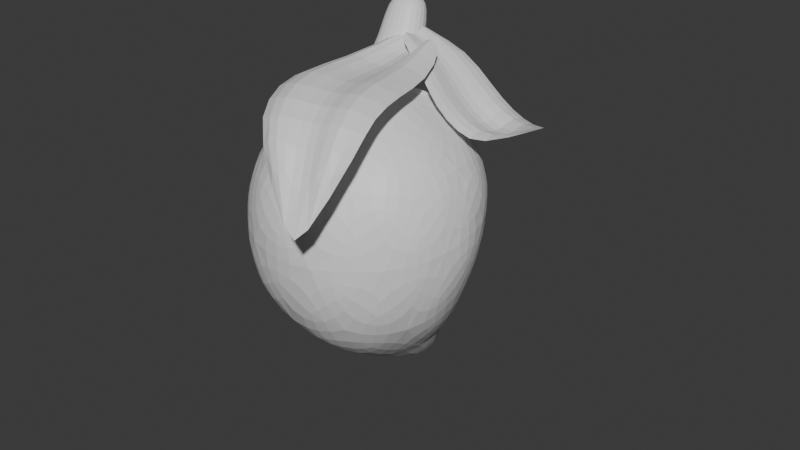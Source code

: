 # Source: seed.blend  (saved by Blender 4.3.34; exported with 4.5.12 LTS)
import bpy
from mathutils import Matrix  # noqa: F401  (used for matrix-valued properties, if any)

bpy.ops.wm.read_factory_settings(use_empty=True)
scene = bpy.context.scene
scene.name = 'Scene'

# ---- collections
col_collection = bpy.data.collections.new('Collection'); scene.collection.children.link(col_collection)

# ---- materials (node trees are filled in below, after node groups)
mat_material_003 = bpy.data.materials.new('Material.003')
mat_material_001 = bpy.data.materials.new('Material.001')
mat_material_002 = bpy.data.materials.new('Material.002')

# ---- material node trees
mat_material_003.use_nodes = True; mat_material_003.node_tree.nodes.clear()
_N = mat_material_003.node_tree.nodes; _L = mat_material_003.node_tree.links
n0 = _N.new('ShaderNodeBsdfPrincipled'); n0.name = 'Principled BSDF'; n0.location = (10, 300)
n1 = _N.new('ShaderNodeOutputMaterial'); n1.name = 'Material Output'; n1.location = (300, 300)
_L.new(n0.outputs[0], n1.inputs[0])
n1.is_active_output = True
mat_material_001.use_nodes = True; mat_material_001.node_tree.nodes.clear()
_N = mat_material_001.node_tree.nodes; _L = mat_material_001.node_tree.links
n0 = _N.new('ShaderNodeBsdfPrincipled'); n0.name = 'Principled BSDF'; n0.location = (10, 300)
n1 = _N.new('ShaderNodeOutputMaterial'); n1.name = 'Material Output'; n1.location = (300, 300)
_L.new(n0.outputs[0], n1.inputs[0])
n1.is_active_output = True
mat_material_002.use_nodes = True; mat_material_002.node_tree.nodes.clear()
_N = mat_material_002.node_tree.nodes; _L = mat_material_002.node_tree.links
n0 = _N.new('ShaderNodeBsdfPrincipled'); n0.name = 'Principled BSDF'; n0.location = (10, 300)
n1 = _N.new('ShaderNodeOutputMaterial'); n1.name = 'Material Output'; n1.location = (300, 300)
_L.new(n0.outputs[0], n1.inputs[0])
n1.is_active_output = True

# ---- world
world_world = bpy.data.worlds.new('World'); scene.world = world_world
world_world.use_nodes = True; world_world.node_tree.nodes.clear()
_N = world_world.node_tree.nodes; _L = world_world.node_tree.links
n0 = _N.new('ShaderNodeOutputWorld'); n0.name = 'World Output'; n0.location = (300, 300)
n1 = _N.new('ShaderNodeBackground'); n1.name = 'Background'; n1.location = (10, 300)
n1.inputs[0].default_value = (0.05088, 0.05088, 0.05088, 1.0)
_L.new(n1.outputs[0], n0.inputs[0])
n0.is_active_output = True
world_world.color = (0.05088, 0.05088, 0.05088)
world_world.sun_shadow_jitter_overblur = 0.0

# ---- meshes
me_plane = bpy.data.meshes.new('Plane')
me_plane.from_pydata([(-0.08464, -1.22, 0.0601), (1.49, -0.8635, -1.437), (-0.593, -0.2263, -1.568), (-1.966, -2.004, -0.8723), (-0.2455, -3.572, -0.2779), (1.562, -2.531, -0.7193), (0.5826, -1.138, -3.228), (-1.56, -1.819, -3.055), (-1.482, -4.07, -2.473), (0.7749, -4.407, -2.467), (1.849, -2.747, -2.86), (0.6457, -2.582, -5.495), (0.8286, -0.8187, -0.5668), (0.5473, -0.2188, -1.407), (1.719, -1.609, -0.8767), (0.8491, -1.826, -0.03584), (-1.2, -1.487, -0.1643), (-1.506, -0.8504, -1.156), (-0.3098, -2.374, 0.2078), (-1.389, -2.957, -0.3123), (0.8041, -3.085, -0.3051), (1.957, -1.666, -2.011), (1.983, -2.677, -1.713), (-0.0001746, -0.383, -2.419), (1.235, -0.7571, -2.297), (-2.072, -1.819, -1.937), (-1.257, -0.7699, -2.29), (-0.9569, -4.157, -1.152), (-2.017, -3.178, -1.471), (1.458, -3.563, -1.439), (0.4417, -4.203, -1.189), (1.438, -1.897, -3.271), (-0.5599, -1.286, -3.406), (-1.843, -3.002, -2.996), (-0.4076, -4.603, -2.642), (1.477, -3.759, -2.889), (0.3442, -1.924, -4.385), (1.109, -2.961, -4.225), (-0.9012, -2.324, -4.322), (-0.9158, -3.62, -4.117), (0.3371, -3.985, -4.071), (-1.49, -0.7912, -1.08), (-1.622, -0.716, -1.07), (0.563, -0.1597, -1.331), (-0.5773, -0.1671, -1.492), (-1.184, -1.428, -0.08823), (-0.06898, -1.161, 0.1361), (-1.282, -1.428, 0.03267), (0.8442, -0.7596, -0.4908), (-0.05082, -1.184, 0.1774), (0.883, -0.7724, -0.5783), (0.6473, -0.02391, -1.345), (-0.619, -0.02803, -1.526)], [], [(1, 12, 14), (0, 16, 18), (0, 18, 15), (1, 14, 21), (2, 13, 23), (3, 17, 25), (4, 19, 27), (5, 20, 29), (1, 21, 24), (2, 23, 26), (3, 25, 28), (4, 27, 30), (5, 29, 22), (6, 31, 36), (7, 32, 38), (8, 33, 39), (9, 34, 40), (10, 35, 37), (37, 40, 11), (37, 35, 40), (35, 9, 40), (40, 39, 11), (40, 34, 39), (34, 8, 39), (39, 38, 11), (39, 33, 38), (33, 7, 38), (38, 36, 11), (38, 32, 36), (32, 6, 36), (36, 37, 11), (36, 31, 37), (31, 10, 37), (22, 35, 10), (22, 29, 35), (29, 9, 35), (30, 34, 9), (30, 27, 34), (27, 8, 34), (28, 33, 8), (28, 25, 33), (25, 7, 33), (26, 32, 7), (26, 23, 32), (23, 6, 32), (24, 31, 6), (24, 21, 31), (21, 10, 31), (29, 30, 9), (29, 20, 30), (20, 4, 30), (27, 28, 8), (27, 19, 28), (19, 3, 28), (25, 26, 7), (25, 17, 26), (17, 2, 26), (23, 24, 6), (23, 13, 24), (13, 1, 24), (21, 22, 10), (21, 14, 22), (14, 5, 22), (15, 20, 5), (15, 18, 20), (18, 4, 20), (18, 19, 4), (18, 16, 19), (16, 3, 19), (16, 17, 3), (16, 0, 46, 45), (0, 12, 48, 46), (14, 15, 5), (14, 12, 15), (12, 0, 15), (12, 13, 43, 48), (12, 1, 13), (41, 45, 47, 42), (44, 41, 42, 52), (45, 46, 49, 47), (46, 48, 50, 49), (48, 43, 51, 50), (43, 44, 52, 51), (13, 2, 44, 43), (2, 17, 41, 44), (17, 16, 45, 41)])
_uv = me_plane.uv_layers.new(name='UVMap')
_uv.uv.foreach_set('vector', [0.2727, 0.1575, 0.3182, 0.07873, 0.3636, 0.1575, 0.7273, 0.0, 0.7727, 0.07873, 0.6818, 0.07873, 0.5455, 0.0, 0.5909, 0.07873, 0.5, 0.07873, 0.2727, 0.1575, 0.3636, 0.1575, 0.3182, 0.2362, 0.09091, 0.1575, 0.1818, 0.1575, 0.1364, 0.2362, 0.8182, 0.1575, 0.9091, 0.1575, 0.8636, 0.2362, 0.6364, 0.1575, 0.7273, 0.1575, 0.6818, 0.2362, 0.4545, 0.1575, 0.5455, 0.1575, 0.5, 0.2362, 0.2727, 0.1575, 0.3182, 0.2362, 0.2273, 0.2362, 0.09091, 0.1575, 0.1364, 0.2362, 0.04546, 0.2362, 0.8182, 0.1575, 0.8636, 0.2362, 0.7727, 0.2362, 0.6364, 0.1575, 0.6818, 0.2362, 0.5909, 0.2362, 0.4545, 0.1575, 0.5, 0.2362, 0.4091, 0.2362, 0.1818, 0.3149, 0.2727, 0.3149, 0.2273, 0.3937, 0.0, 0.3149, 0.09091, 0.3149, 0.04546, 0.3937, 0.7273, 0.3149, 0.8182, 0.3149, 0.7727, 0.3937, 0.5455, 0.3149, 0.6364, 0.3149, 0.5909, 0.3937, 0.3636, 0.3149, 0.4545, 0.3149, 0.4091, 0.3937, 0.4091, 0.3937, 0.5, 0.3937, 0.4545, 0.4724, 0.4091, 0.3937, 0.4545, 0.3149, 0.5, 0.3937, 0.4545, 0.3149, 0.5455, 0.3149, 0.5, 0.3937, 0.5909, 0.3937, 0.6818, 0.3937, 0.6364, 0.4724, 0.5909, 0.3937, 0.6364, 0.3149, 0.6818, 0.3937, 0.6364, 0.3149, 0.7273, 0.3149, 0.6818, 0.3937, 0.7727, 0.3937, 0.8636, 0.3937, 0.8182, 0.4724, 0.7727, 0.3937, 0.8182, 0.3149, 0.8636, 0.3937, 0.8182, 0.3149, 0.9091, 0.3149, 0.8636, 0.3937, 0.04546, 0.3937, 0.1364, 0.3937, 0.09091, 0.4724, 0.04546, 0.3937, 0.09091, 0.3149, 0.1364, 0.3937, 0.09091, 0.3149, 0.1818, 0.3149, 0.1364, 0.3937, 0.2273, 0.3937, 0.3182, 0.3937, 0.2727, 0.4724, 0.2273, 0.3937, 0.2727, 0.3149, 0.3182, 0.3937, 0.2727, 0.3149, 0.3636, 0.3149, 0.3182, 0.3937, 0.4091, 0.2362, 0.4545, 0.3149, 0.3636, 0.3149, 0.4091, 0.2362, 0.5, 0.2362, 0.4545, 0.3149, 0.5, 0.2362, 0.5455, 0.3149, 0.4545, 0.3149, 0.5909, 0.2362, 0.6364, 0.3149, 0.5455, 0.3149, 0.5909, 0.2362, 0.6818, 0.2362, 0.6364, 0.3149, 0.6818, 0.2362, 0.7273, 0.3149, 0.6364, 0.3149, 0.7727, 0.2362, 0.8182, 0.3149, 0.7273, 0.3149, 0.7727, 0.2362, 0.8636, 0.2362, 0.8182, 0.3149, 0.8636, 0.2362, 0.9091, 0.3149, 0.8182, 0.3149, 0.04546, 0.2362, 0.09091, 0.3149, 0.0, 0.3149, 0.04546, 0.2362, 0.1364, 0.2362, 0.09091, 0.3149, 0.1364, 0.2362, 0.1818, 0.3149, 0.09091, 0.3149, 0.2273, 0.2362, 0.2727, 0.3149, 0.1818, 0.3149, 0.2273, 0.2362, 0.3182, 0.2362, 0.2727, 0.3149, 0.3182, 0.2362, 0.3636, 0.3149, 0.2727, 0.3149, 0.5, 0.2362, 0.5909, 0.2362, 0.5455, 0.3149, 0.5, 0.2362, 0.5455, 0.1575, 0.5909, 0.2362, 0.5455, 0.1575, 0.6364, 0.1575, 0.5909, 0.2362, 0.6818, 0.2362, 0.7727, 0.2362, 0.7273, 0.3149, 0.6818, 0.2362, 0.7273, 0.1575, 0.7727, 0.2362, 0.7273, 0.1575, 0.8182, 0.1575, 0.7727, 0.2362, 0.8636, 0.2362, 0.9545, 0.2362, 0.9091, 0.3149, 0.8636, 0.2362, 0.9091, 0.1575, 0.9545, 0.2362, 0.9091, 0.1575, 1.0, 0.1575, 0.9545, 0.2362, 0.1364, 0.2362, 0.2273, 0.2362, 0.1818, 0.3149, 0.1364, 0.2362, 0.1818, 0.1575, 0.2273, 0.2362, 0.1818, 0.1575, 0.2727, 0.1575, 0.2273, 0.2362, 0.3182, 0.2362, 0.4091, 0.2362, 0.3636, 0.3149, 0.3182, 0.2362, 0.3636, 0.1575, 0.4091, 0.2362, 0.3636, 0.1575, 0.4545, 0.1575, 0.4091, 0.2362, 0.5, 0.07873, 0.5455, 0.1575, 0.4545, 0.1575, 0.5, 0.07873, 0.5909, 0.07873, 0.5455, 0.1575, 0.5909, 0.07873, 0.6364, 0.1575, 0.5455, 0.1575, 0.6818, 0.07873, 0.7273, 0.1575, 0.6364, 0.1575, 0.6818, 0.07873, 0.7727, 0.07873, 0.7273, 0.1575, 0.7727, 0.07873, 0.8182, 0.1575, 0.7273, 0.1575, 0.8636, 0.07873, 0.9091, 0.1575, 0.8182, 0.1575, 0.7727, 0.07873, 0.7273, 0.0, 0.7273, 0.0, 0.7727, 0.07873, 0.3636, 0.0, 0.3182, 0.07873, 0.3182, 0.07873, 0.3636, 0.0, 0.3636, 0.1575, 0.4091, 0.07873, 0.4545, 0.1575, 0.3636, 0.1575, 0.3182, 0.07873, 0.4091, 0.07873, 0.3182, 0.07873, 0.3636, 0.0, 0.4091, 0.07873, 0.2273, 0.07873, 0.1818, 0.1575, 0.1818, 0.1575, 0.2273, 0.07873, 0.2273, 0.07873, 0.2727, 0.1575, 0.1818, 0.1575, 0.9091, 0.1575, 0.8636, 0.07873, 0.8636, 0.07873, 0.9091, 0.1575, 1.0, 0.1575, 0.9091, 0.1575, 0.9091, 0.1575, 1.0, 0.1575, 0.7727, 0.07873, 0.7273, 0.0, 0.7273, 0.0, 0.7727, 0.07873, 0.3636, 0.0, 0.3182, 0.07873, 0.3182, 0.07873, 0.3636, 0.0, 0.2273, 0.07873, 0.1818, 0.1575, 0.1818, 0.1575, 0.2273, 0.07873, 0.1818, 0.1575, 0.09091, 0.1575, 0.09091, 0.1575, 0.1818, 0.1575, 0.1818, 0.1575, 0.09091, 0.1575, 0.09091, 0.1575, 0.1818, 0.1575, 1.0, 0.1575, 0.9091, 0.1575, 0.9091, 0.1575, 1.0, 0.1575, 0.9091, 0.1575, 0.8636, 0.07873, 0.8636, 0.07873, 0.9091, 0.1575])
me_plane.materials.append(mat_material_003)
me_plane.update()
me_plane_002 = bpy.data.meshes.new('Plane.002')
me_plane_002.from_pydata([(-0.9596, -1.926, 0.4544), (0.948, -1.679, 0.3548), (-0.5399, -0.2684, -0.07734), (0.5002, -0.2446, -0.08644), (0.9428, -4.112, -0.03589), (1.135, -3.086, 0.4224), (0.5798, -4.215, 0.01508), (-0.2479, -3.428, 0.5904), (-0.1595, -1.819, 0.5175), (0.1943, -1.77, 0.496), (0.09068, -0.1087, -0.103), (-0.09246, -0.1104, -0.1022), (0.5792, -1.746, 0.5608), (0.8859, -3.155, 0.6088), (0.3082, -3.28, 0.6068), (0.5878, -3.206, 0.5711), (0.2856, -0.1077, 0.005553), (-0.2954, -0.113, 0.007995), (-0.5427, -1.897, 0.6241), (0.03344, -3.373, 0.7147), (-0.8741, -1.042, 0.06341), (0.7599, -0.9281, 0.02174), (-0.1925, -0.9841, 0.122), (0.1104, -0.9617, 0.1127), (0.4364, -0.9498, 0.2014), (-0.5251, -1.019, 0.2283), (1.068, -2.351, 0.5519), (0.733, -2.463, 0.7553), (-0.7141, -2.696, 0.7101), (0.3623, -2.493, 0.7121), (0.03154, -2.56, 0.7437), (-0.3152, -2.672, 0.852), (0.9441, -1.047, -0.3896), (0.9862, 0.1931, -0.9967), (-0.02608, -0.3782, 0.07302), (-0.0178, 0.2914, -0.2485), (2.686, -0.7367, -0.5716), (2.043, -0.2452, -1.177), (2.617, -0.9752, -0.4583), (1.862, -1.164, -0.7391), (0.9327, -0.5493, -0.662), (0.943, -0.3194, -0.7735), (-0.1209, 0.0443, -0.07926), (-0.1225, -0.07357, -0.02291), (0.9567, -0.03646, -0.825), (1.992, -0.4002, -1.057), (1.903, -0.8104, -0.9285), (1.948, -0.6252, -1.017), (-0.1395, 0.199, -0.08023), (-0.1445, -0.1753, 0.09866), (0.9269, -0.7661, -0.4691), (1.863, -0.9653, -0.7869), (0.461, -0.7197, -0.07657), (0.4745, 0.3329, -0.5884), (0.4441, -0.2868, -0.2923), (0.4473, -0.09174, -0.3865), (0.4403, 0.1518, -0.4241), (0.4312, -0.4676, -0.1236), (1.484, 0.002549, -1.256), (1.46, -0.2176, -1.085), (1.359, -1.173, -0.6873), (1.416, -0.491, -1.043), (1.388, -0.709, -0.9382), (1.374, -0.9092, -0.7507), (-0.9624, -1.494, 0.2508), (0.7662, -1.717, 0.4862), (0.6311, -0.5407, -0.07181), (-0.4046, -0.1339, -0.02945), (1.061, -3.631, 0.1863), (1.125, -2.675, 0.5426), (0.1751, -3.866, 0.3026), (0.8182, -2.794, 0.737), (1.021, -3.1, 0.5524), (-0.5309, -3.045, 0.7201), (-0.3455, -1.86, 0.5876), (0.01631, -1.788, 0.4824), (0.1865, -0.1081, -0.0351), (-0.0003079, -0.1094, -0.13), (0.3872, -0.125, -0.03333), (0.8132, -4.314, -0.1055), (0.167, -3.313, 0.6863), (0.4485, -3.249, 0.5606), (0.4672, -2.828, 0.7015), (0.1573, -2.901, 0.7364), (0.7337, -3.166, 0.6151), (0.7339, -3.661, 0.3071), (-0.152, -0.5493, -0.01015), (0.09605, -0.538, -0.01482), (0.385, -1.76, 0.5447), (0.477, -3.735, 0.3427), (0.3619, -0.5317, 0.08426), (-0.1916, -0.1116, -0.03349), (-0.7488, -1.917, 0.5682), (-0.1254, -3.387, 0.693), (-0.4255, -0.5668, 0.09774), (-0.1599, -3.019, 0.8446), (0.2756, -3.749, 0.442), (0.9169, -3.574, 0.3562), (-0.7142, -0.6003, -0.05024), (0.8662, -1.314, 0.1821), (-0.1973, -1.41, 0.3157), (0.1418, -1.374, 0.3004), (0.5081, -1.356, 0.3773), (-0.5676, -1.467, 0.4216), (-0.6989, -1.032, 0.1745), (0.2712, -0.956, 0.1724), (-0.04089, -0.9706, 0.09132), (-0.3547, -1.002, 0.1909), (0.5992, -0.9401, 0.14), (1.011, -2.025, 0.4844), (0.6529, -2.116, 0.6927), (-0.8647, -2.327, 0.6147), (0.2697, -2.143, 0.6393), (-0.07834, -2.203, 0.6663), (-0.4501, -2.3, 0.7738), (-0.1357, -2.62, 0.813), (0.9052, -2.416, 0.6794), (0.1933, -2.517, 0.7062), (0.547, -2.482, 0.7488), (-0.5102, -2.693, 0.8072), (0.7147, -0.9012, -0.2201), (0.97, 0.08492, -0.8979), (0.201, 0.3279, -0.4012), (-0.1247, -0.2587, 0.1048), (2.4, -0.4927, -0.8805), (1.741, -0.09226, -1.289), (2.26, -1.079, -0.6019), (1.715, -0.2974, -1.122), (2.003, -0.3029, -1.122), (1.572, -1.19, -0.7628), (0.9277, -0.6526, -0.5619), (0.938, -0.4419, -0.7335), (-0.1328, 0.1242, -0.07182), (-0.1165, -0.02153, -0.06604), (-0.118, 0.2513, -0.1392), (2.769, -0.8815, -0.4295), (1.868, -0.8831, -0.862), (1.934, -0.7273, -0.9786), (1.659, -0.5557, -1.087), (1.621, -0.7609, -0.9888), (1.957, -0.5076, -1.041), (2.305, -0.7016, -0.8116), (0.1678, -0.1729, -0.1462), (0.1699, -0.01337, -0.2229), (0.9484, -0.1776, -0.7929), (2.255, -0.8707, -0.731), (0.1564, 0.1895, -0.2439), (-0.1361, -0.1193, 0.04457), (0.9333, -0.9003, -0.4165), (1.842, -1.064, -0.7595), (0.1502, -0.3171, 0.0004998), (1.6, -0.9454, -0.8115), (2.187, -0.9697, -0.6688), (2.3, -0.5458, -0.8707), (0.1911, -0.5377, 0.01706), (0.7368, 0.2813, -0.7979), (0.6966, -0.4214, -0.4737), (0.7022, -0.2023, -0.5799), (0.7043, 0.06822, -0.6279), (0.6886, -0.6273, -0.289), (0.4417, -0.5865, -0.08648), (0.4411, 0.03141, -0.3983), (0.4489, -0.1969, -0.3546), (0.4348, -0.3717, -0.2031), (0.4531, 0.2497, -0.4928), (1.234, 0.09614, -1.152), (1.208, -0.1331, -0.9814), (1.156, -1.132, -0.5538), (1.18, -0.4154, -0.9328), (1.162, -0.6431, -0.8227), (1.154, -0.8557, -0.6301), (1.381, -0.8044, -0.8399), (1.474, -0.1009, -1.156), (1.4, -0.6081, -1.007), (1.439, -0.3542, -1.057), (1.367, -1.035, -0.705), (0.4964, -0.5307, 0.03184), (0.3257, -3.632, 0.4865), (-0.3429, -3.04, 0.8088), (0.6421, -2.814, 0.7348), (0.3081, -2.855, 0.6975), (1.013, -3.456, 0.3709), (0.6227, -3.753, 0.2697), (-0.2855, -0.5579, 0.05849), (-0.02755, -0.5427, -0.03919), (0.9777, -2.741, 0.6655), (0.227, -0.5348, 0.04926), (-0.5681, -0.5776, 0.04927), (0.003777, -2.963, 0.8059), (-0.7636, -1.484, 0.3653), (0.1159, -3.694, 0.4881), (0.8014, -3.5, 0.4225), (0.3228, -1.366, 0.3549), (-0.0281, -1.388, 0.2828), (-0.3775, -1.439, 0.3852), (0.6889, -1.338, 0.3084), (-0.2582, -2.254, 0.7363), (0.8353, -2.077, 0.616), (0.0934, -2.165, 0.6296), (0.4601, -2.133, 0.6819), (-0.654, -2.321, 0.7222), (0.17, 0.266, -0.3073), (2.126, -0.9081, -0.7518), (1.585, -1.062, -0.7737), (1.687, -0.4259, -1.099), (1.638, -0.6666, -1.054), (2.253, -0.4459, -0.9577), (2.326, -0.801, -0.7466), (0.1562, -0.2396, -0.0671), (0.1731, -0.1005, -0.1996), (1.73, -0.1868, -1.193), (0.1604, 0.09007, -0.226), (0.1618, -0.4189, 0.02342), (1.609, -0.8487, -0.896), (0.6982, -0.7576, -0.2414), (2.109, -1.04, -0.675), (2.213, -0.5939, -0.9016), (0.701, -0.06629, -0.5973), (0.7012, -0.3194, -0.5423), (0.6901, -0.519, -0.3773), (0.7175, 0.1817, -0.6998), (1.156, -0.7445, -0.7225), (1.222, -0.01189, -1.054), (1.17, -0.5371, -0.8938), (1.194, -0.2741, -0.9507), (1.154, -0.9875, -0.5787)], [], [(24, 108, 176, 90), (108, 21, 66, 176), (176, 66, 3, 78), (90, 176, 78, 16), (14, 80, 177, 89), (19, 96, 177, 80), (6, 89, 177, 96), (31, 119, 178, 95), (119, 28, 73, 178), (178, 73, 7, 93), (95, 178, 93, 19), (27, 118, 179, 71), (118, 29, 82, 179), (179, 82, 15, 84), (71, 179, 84, 13), (29, 117, 180, 82), (117, 30, 83, 180), (180, 83, 14, 81), (82, 180, 81, 15), (5, 72, 181, 68), (13, 97, 181, 72), (4, 68, 181, 97), (15, 81, 182, 85), (81, 14, 89, 182), (182, 89, 6, 79), (85, 182, 79, 4), (25, 107, 183, 94), (107, 22, 86, 183), (183, 86, 11, 91), (94, 183, 91, 17), (22, 106, 184, 86), (106, 23, 87, 184), (184, 87, 10, 77), (86, 184, 77, 11), (26, 116, 185, 69), (116, 27, 71, 185), (185, 71, 13, 72), (69, 185, 72, 5), (23, 105, 186, 87), (105, 24, 90, 186), (186, 90, 16, 76), (87, 186, 76, 10), (20, 104, 187, 98), (104, 25, 94, 187), (187, 94, 17, 67), (98, 187, 67, 2), (30, 115, 188, 83), (115, 31, 95, 188), (188, 95, 19, 80), (83, 188, 80, 14), (0, 92, 189, 64), (92, 18, 103, 189), (189, 103, 25, 104), (64, 189, 104, 20), (6, 96, 190, 70), (19, 93, 190, 96), (7, 70, 190, 93), (4, 97, 191, 85), (13, 84, 191, 97), (15, 85, 191, 84), (9, 88, 192, 101), (88, 12, 102, 192), (192, 102, 24, 105), (101, 192, 105, 23), (8, 75, 193, 100), (75, 9, 101, 193), (193, 101, 23, 106), (100, 193, 106, 22), (18, 74, 194, 103), (74, 8, 100, 194), (194, 100, 22, 107), (103, 194, 107, 25), (12, 65, 195, 102), (65, 1, 99, 195), (195, 99, 21, 108), (102, 195, 108, 24), (8, 74, 196, 113), (74, 18, 114, 196), (196, 114, 31, 115), (113, 196, 115, 30), (1, 65, 197, 109), (65, 12, 110, 197), (197, 110, 27, 116), (109, 197, 116, 26), (9, 75, 198, 112), (75, 8, 113, 198), (198, 113, 30, 117), (112, 198, 117, 29), (12, 88, 199, 110), (88, 9, 112, 199), (199, 112, 29, 118), (110, 199, 118, 27), (18, 92, 200, 114), (92, 0, 111, 200), (200, 111, 28, 119), (114, 200, 119, 31), (56, 146, 201, 164), (146, 48, 134, 201), (201, 134, 35, 122), (164, 201, 122, 53), (46, 145, 202, 136), (38, 152, 202, 145), (51, 136, 202, 152), (63, 151, 203, 175), (151, 51, 149, 203), (203, 149, 39, 129), (175, 203, 129, 60), (59, 127, 204, 174), (127, 45, 140, 204), (204, 140, 47, 138), (174, 204, 138, 61), (61, 138, 205, 173), (138, 47, 137, 205), (205, 137, 46, 139), (173, 205, 139, 62), (37, 124, 206, 128), (36, 153, 206, 124), (45, 128, 206, 153), (47, 141, 207, 137), (141, 36, 135, 207), (207, 135, 38, 145), (137, 207, 145, 46), (57, 150, 208, 163), (150, 49, 147, 208), (208, 147, 43, 142), (163, 208, 142, 54), (54, 142, 209, 162), (142, 43, 133, 209), (209, 133, 42, 143), (162, 209, 143, 55), (58, 125, 210, 172), (125, 37, 128, 210), (210, 128, 45, 127), (172, 210, 127, 59), (55, 143, 211, 161), (143, 42, 132, 211), (211, 132, 48, 146), (161, 211, 146, 56), (52, 154, 212, 160), (154, 34, 123, 212), (212, 123, 49, 150), (160, 212, 150, 57), (62, 139, 213, 171), (139, 46, 136, 213), (213, 136, 51, 151), (171, 213, 151, 63), (32, 120, 214, 148), (120, 52, 160, 214), (214, 160, 57, 159), (148, 214, 159, 50), (38, 126, 215, 152), (39, 149, 215, 126), (51, 152, 215, 149), (36, 141, 216, 153), (47, 140, 216, 141), (45, 153, 216, 140), (41, 157, 217, 144), (157, 55, 161, 217), (217, 161, 56, 158), (144, 217, 158, 44), (40, 156, 218, 131), (156, 54, 162, 218), (218, 162, 55, 157), (131, 218, 157, 41), (50, 159, 219, 130), (159, 57, 163, 219), (219, 163, 54, 156), (130, 219, 156, 40), (44, 158, 220, 121), (158, 56, 164, 220), (220, 164, 53, 155), (121, 220, 155, 33), (40, 169, 221, 130), (169, 62, 171, 221), (221, 171, 63, 170), (130, 221, 170, 50), (33, 165, 222, 121), (165, 58, 172, 222), (222, 172, 59, 166), (121, 222, 166, 44), (41, 168, 223, 131), (168, 61, 173, 223), (223, 173, 62, 169), (131, 223, 169, 40), (44, 166, 224, 144), (166, 59, 174, 224), (224, 174, 61, 168), (144, 224, 168, 41), (50, 170, 225, 148), (170, 63, 175, 225), (225, 175, 60, 167), (148, 225, 167, 32)])
_uv = me_plane_002.uv_layers.new(name='UVMap')
_uv.uv.foreach_set('vector', [0.8333, 0.5, 0.9167, 0.5, 0.9167, 0.75, 0.8333, 0.75, 0.9167, 0.5, 1.0, 0.5, 1.0, 0.75, 0.9167, 0.75, 0.9167, 0.75, 1.0, 0.75, 1.0, 1.0, 0.9167, 1.0, 0.8333, 0.75, 0.9167, 0.75, 0.9167, 1.0, 0.8333, 1.0, 0.03009, 0.0, 0.02112, 0.0, 0.003961, 0.0, 0.003762, 0.0, 0.01389, 0.0, 0.001736, 0.0, 0.003961, 0.0, 0.02112, 0.0, 0.0, 0.0, 0.003762, 0.0, 0.003961, 0.0, 0.001736, 0.0, 0.08333, 0.0, 0.04167, 0.0, 0.0217, 0.0, 0.0434, 0.0, 0.04167, 0.0, 0.0, 0.0, 0.0, 0.0, 0.0217, 0.0, 0.0217, 0.0, 0.0, 0.0, 0.0, 0.0, 0.006944, 0.0, 0.0434, 0.0, 0.0217, 0.0, 0.006944, 0.0, 0.01389, 0.0, 0.4167, 0.0, 0.3733, 0.0, 0.1944, 0.0, 0.217, 0.0, 0.3733, 0.0, 0.3194, 0.0, 0.1664, 0.0, 0.1944, 0.0, 0.1944, 0.0, 0.1664, 0.0, 0.05324, 0.0, 0.06221, 0.0, 0.217, 0.0, 0.1944, 0.0, 0.06221, 0.0, 0.06944, 0.0, 0.3194, 0.0, 0.25, 0.0, 0.1302, 0.0, 0.1664, 0.0, 0.25, 0.0, 0.1806, 0.0, 0.09404, 0.0, 0.1302, 0.0, 0.1302, 0.0, 0.09404, 0.0, 0.03009, 0.0, 0.04167, 0.0, 0.1664, 0.0, 0.1302, 0.0, 0.04167, 0.0, 0.05324, 0.0, 0.0, 0.0, 0.06944, 0.0, 0.01172, 0.0, 0.0, 0.0, 0.06944, 0.0, 0.008681, 0.0, 0.01172, 0.0, 0.06944, 0.0, 0.0, 0.0, 0.0, 0.0, 0.01172, 0.0, 0.008681, 0.0, 0.05324, 0.0, 0.04167, 0.0, 0.005208, 0.0, 0.006655, 0.0, 0.04167, 0.0, 0.03009, 0.0, 0.003762, 0.0, 0.005208, 0.0, 0.005208, 0.0, 0.003762, 0.0, 0.0, 0.0, 0.0, 0.0, 0.006655, 0.0, 0.005208, 0.0, 0.0, 0.0, 0.0, 0.0, 0.1667, 0.5, 0.2535, 0.5, 0.2529, 0.75, 0.1667, 0.75, 0.2535, 0.5, 0.3611, 0.5, 0.3588, 0.75, 0.2529, 0.75, 0.2529, 0.75, 0.3588, 0.75, 0.3333, 1.0, 0.25, 1.0, 0.1667, 0.75, 0.2529, 0.75, 0.25, 1.0, 0.1667, 1.0, 0.3611, 0.5, 0.5, 0.5, 0.5, 0.75, 0.3588, 0.75, 0.5, 0.5, 0.6389, 0.5, 0.6412, 0.75, 0.5, 0.75, 0.5, 0.75, 0.6412, 0.75, 0.6667, 1.0, 0.5, 1.0, 0.3588, 0.75, 0.5, 0.75, 0.5, 1.0, 0.3333, 1.0, 0.5, 0.0, 0.4583, 0.0, 0.237, 0.0, 0.25, 0.0, 0.4583, 0.0, 0.4167, 0.0, 0.217, 0.0, 0.237, 0.0, 0.237, 0.0, 0.217, 0.0, 0.06944, 0.0, 0.06944, 0.0, 0.25, 0.0, 0.237, 0.0, 0.06944, 0.0, 0.0, 0.0, 0.6389, 0.5, 0.7465, 0.5, 0.7471, 0.75, 0.6412, 0.75, 0.7465, 0.5, 0.8333, 0.5, 0.8333, 0.75, 0.7471, 0.75, 0.7471, 0.75, 0.8333, 0.75, 0.8333, 1.0, 0.75, 1.0, 0.6412, 0.75, 0.7471, 0.75, 0.75, 1.0, 0.6667, 1.0, 0.0, 0.5, 0.08333, 0.5, 0.08333, 0.75, 0.0, 0.75, 0.08333, 0.5, 0.1667, 0.5, 0.1667, 0.75, 0.08333, 0.75, 0.08333, 0.75, 0.1667, 0.75, 0.1667, 1.0, 0.08333, 1.0, 0.0, 0.75, 0.08333, 0.75, 0.08333, 1.0, 0.0, 1.0, 0.1806, 0.0, 0.1267, 0.0, 0.06601, 0.0, 0.09404, 0.0, 0.1267, 0.0, 0.08333, 0.0, 0.0434, 0.0, 0.06601, 0.0, 0.06601, 0.0, 0.0434, 0.0, 0.01389, 0.0, 0.02112, 0.0, 0.09404, 0.0, 0.06601, 0.0, 0.02112, 0.0, 0.03009, 0.0, 0.0, 0.0, 0.07639, 0.07639, 0.08247, 0.2587, 0.0, 0.25, 0.07639, 0.07639, 0.1528, 0.08333, 0.1649, 0.2604, 0.08247, 0.2587, 0.08247, 0.2587, 0.1649, 0.2604, 0.1667, 0.5, 0.08333, 0.5, 0.0, 0.25, 0.08247, 0.2587, 0.08333, 0.5, 0.0, 0.5, 0.0, 0.0, 0.001736, 0.0, 0.001302, 0.0, 0.0, 0.0, 0.01389, 0.0, 0.006944, 0.0, 0.001302, 0.0, 0.001736, 0.0, 0.0, 0.0, 0.0, 0.0, 0.001302, 0.0, 0.006944, 0.0, 0.0, 0.0, 0.008681, 0.0, 0.01166, 0.0, 0.006655, 0.0, 0.06944, 0.0, 0.06221, 0.0, 0.01166, 0.0, 0.008681, 0.0, 0.05324, 0.0, 0.006655, 0.0, 0.01166, 0.0, 0.06221, 0.0, 0.5856, 0.08333, 0.6843, 0.08333, 0.7388, 0.2604, 0.6322, 0.2604, 0.6843, 0.08333, 0.7639, 0.08333, 0.8247, 0.2604, 0.7388, 0.2604, 0.7388, 0.2604, 0.8247, 0.2604, 0.8333, 0.5, 0.7465, 0.5, 0.6322, 0.2604, 0.7388, 0.2604, 0.7465, 0.5, 0.6389, 0.5, 0.331, 0.08333, 0.4583, 0.08333, 0.4948, 0.2604, 0.3573, 0.2604, 0.4583, 0.08333, 0.5856, 0.08333, 0.6322, 0.2604, 0.4948, 0.2604, 0.4948, 0.2604, 0.6322, 0.2604, 0.6389, 0.5, 0.5, 0.5, 0.3573, 0.2604, 0.4948, 0.2604, 0.5, 0.5, 0.3611, 0.5, 0.1528, 0.08333, 0.2323, 0.08333, 0.2508, 0.2604, 0.1649, 0.2604, 0.2323, 0.08333, 0.331, 0.08333, 0.3573, 0.2604, 0.2508, 0.2604, 0.2508, 0.2604, 0.3573, 0.2604, 0.3611, 0.5, 0.2535, 0.5, 0.1649, 0.2604, 0.2508, 0.2604, 0.2535, 0.5, 0.1667, 0.5, 0.7639, 0.08333, 0.8472, 0.07639, 0.9089, 0.2587, 0.8247, 0.2604, 0.8472, 0.07639, 1.0, 0.0, 1.0, 0.25, 0.9089, 0.2587, 0.9089, 0.2587, 1.0, 0.25, 1.0, 0.5, 0.9167, 0.5, 0.8247, 0.2604, 0.9089, 0.2587, 0.9167, 0.5, 0.8333, 0.5, 0.331, 0.08333, 0.2323, 0.08333, 0.1875, 0.01042, 0.2671, 0.01042, 0.2323, 0.08333, 0.1528, 0.08333, 0.1233, 0.01042, 0.1875, 0.01042, 0.1875, 0.01042, 0.1233, 0.01042, 0.08333, 0.0, 0.1267, 0.0, 0.2671, 0.01042, 0.1875, 0.01042, 0.1267, 0.0, 0.1806, 0.0, 1.0, 0.0, 0.8472, 0.07639, 0.6797, 0.008681, 0.75, 0.0, 0.8472, 0.07639, 0.7639, 0.08333, 0.6163, 0.01042, 0.6797, 0.008681, 0.6797, 0.008681, 0.6163, 0.01042, 0.4167, 0.0, 0.4583, 0.0, 0.75, 0.0, 0.6797, 0.008681, 0.4583, 0.0, 0.5, 0.0, 0.5856, 0.08333, 0.4583, 0.08333, 0.3698, 0.01042, 0.4725, 0.01042, 0.4583, 0.08333, 0.331, 0.08333, 0.2671, 0.01042, 0.3698, 0.01042, 0.3698, 0.01042, 0.2671, 0.01042, 0.1806, 0.0, 0.25, 0.0, 0.4725, 0.01042, 0.3698, 0.01042, 0.25, 0.0, 0.3194, 0.0, 0.7639, 0.08333, 0.6843, 0.08333, 0.5521, 0.01042, 0.6163, 0.01042, 0.6843, 0.08333, 0.5856, 0.08333, 0.4725, 0.01042, 0.5521, 0.01042, 0.5521, 0.01042, 0.4725, 0.01042, 0.3194, 0.0, 0.3733, 0.0, 0.6163, 0.01042, 0.5521, 0.01042, 0.3733, 0.0, 0.4167, 0.0, 0.1528, 0.08333, 0.07639, 0.07639, 0.06163, 0.008681, 0.1233, 0.01042, 0.07639, 0.07639, 0.0, 0.0, 0.0, 0.0, 0.06163, 0.008681, 0.06163, 0.008681, 0.0, 0.0, 0.0, 0.0, 0.04167, 0.0, 0.1233, 0.01042, 0.06163, 0.008681, 0.04167, 0.0, 0.08333, 0.0, 0.8333, 0.5, 0.8333, 0.75, 0.9167, 0.75, 0.9167, 0.5, 0.8333, 0.75, 0.8333, 1.0, 0.9167, 1.0, 0.9167, 0.75, 0.9167, 0.75, 0.9167, 1.0, 1.0, 1.0, 1.0, 0.75, 0.9167, 0.5, 0.9167, 0.75, 1.0, 0.75, 1.0, 0.5, 0.03009, 0.0, 0.003762, 0.0, 0.003961, 0.0, 0.02112, 0.0, 0.0, 0.0, 0.001736, 0.0, 0.003961, 0.0, 0.003762, 0.0, 0.01389, 0.0, 0.02112, 0.0, 0.003961, 0.0, 0.001736, 0.0, 0.08333, 0.0, 0.0434, 0.0, 0.0217, 0.0, 0.04167, 0.0, 0.0434, 0.0, 0.01389, 0.0, 0.006944, 0.0, 0.0217, 0.0, 0.0217, 0.0, 0.006944, 0.0, 0.0, 0.0, 0.0, 0.0, 0.04167, 0.0, 0.0217, 0.0, 0.0, 0.0, 0.0, 0.0, 0.4167, 0.0, 0.217, 0.0, 0.1944, 0.0, 0.3733, 0.0, 0.217, 0.0, 0.06944, 0.0, 0.06221, 0.0, 0.1944, 0.0, 0.1944, 0.0, 0.06221, 0.0, 0.05324, 0.0, 0.1664, 0.0, 0.3733, 0.0, 0.1944, 0.0, 0.1664, 0.0, 0.3194, 0.0, 0.3194, 0.0, 0.1664, 0.0, 0.1302, 0.0, 0.25, 0.0, 0.1664, 0.0, 0.05324, 0.0, 0.04167, 0.0, 0.1302, 0.0, 0.1302, 0.0, 0.04167, 0.0, 0.03009, 0.0, 0.09404, 0.0, 0.25, 0.0, 0.1302, 0.0, 0.09404, 0.0, 0.1806, 0.0, 0.0, 0.0, 0.0, 0.0, 0.01172, 0.0, 0.06944, 0.0, 0.0, 0.0, 0.008681, 0.0, 0.01172, 0.0, 0.0, 0.0, 0.06944, 0.0, 0.06944, 0.0, 0.01172, 0.0, 0.008681, 0.0, 0.05324, 0.0, 0.006655, 0.0, 0.005208, 0.0, 0.04167, 0.0, 0.006655, 0.0, 0.0, 0.0, 0.0, 0.0, 0.005208, 0.0, 0.005208, 0.0, 0.0, 0.0, 0.0, 0.0, 0.003762, 0.0, 0.04167, 0.0, 0.005208, 0.0, 0.003762, 0.0, 0.03009, 0.0, 0.1667, 0.5, 0.1667, 0.75, 0.2529, 0.75, 0.2535, 0.5, 0.1667, 0.75, 0.1667, 1.0, 0.25, 1.0, 0.2529, 0.75, 0.2529, 0.75, 0.25, 1.0, 0.3333, 1.0, 0.3588, 0.75, 0.2535, 0.5, 0.2529, 0.75, 0.3588, 0.75, 0.3611, 0.5, 0.3611, 0.5, 0.3588, 0.75, 0.5, 0.75, 0.5, 0.5, 0.3588, 0.75, 0.3333, 1.0, 0.5, 1.0, 0.5, 0.75, 0.5, 0.75, 0.5, 1.0, 0.6667, 1.0, 0.6412, 0.75, 0.5, 0.5, 0.5, 0.75, 0.6412, 0.75, 0.6389, 0.5, 0.5, 0.0, 0.25, 0.0, 0.237, 0.0, 0.4583, 0.0, 0.25, 0.0, 0.0, 0.0, 0.06944, 0.0, 0.237, 0.0, 0.237, 0.0, 0.06944, 0.0, 0.06944, 0.0, 0.217, 0.0, 0.4583, 0.0, 0.237, 0.0, 0.217, 0.0, 0.4167, 0.0, 0.6389, 0.5, 0.6412, 0.75, 0.7471, 0.75, 0.7465, 0.5, 0.6412, 0.75, 0.6667, 1.0, 0.75, 1.0, 0.7471, 0.75, 0.7471, 0.75, 0.75, 1.0, 0.8333, 1.0, 0.8333, 0.75, 0.7465, 0.5, 0.7471, 0.75, 0.8333, 0.75, 0.8333, 0.5, 0.0, 0.5, 0.0, 0.75, 0.08333, 0.75, 0.08333, 0.5, 0.0, 0.75, 0.0, 1.0, 0.08333, 1.0, 0.08333, 0.75, 0.08333, 0.75, 0.08333, 1.0, 0.1667, 1.0, 0.1667, 0.75, 0.08333, 0.5, 0.08333, 0.75, 0.1667, 0.75, 0.1667, 0.5, 0.1806, 0.0, 0.09404, 0.0, 0.06601, 0.0, 0.1267, 0.0, 0.09404, 0.0, 0.03009, 0.0, 0.02112, 0.0, 0.06601, 0.0, 0.06601, 0.0, 0.02112, 0.0, 0.01389, 0.0, 0.0434, 0.0, 0.1267, 0.0, 0.06601, 0.0, 0.0434, 0.0, 0.08333, 0.0, 0.0, 0.0, 0.0, 0.25, 0.08333, 0.25, 0.08333, 0.0, 0.0, 0.25, 0.0, 0.5, 0.08333, 0.5, 0.08333, 0.25, 0.08333, 0.25, 0.08333, 0.5, 0.1667, 0.5, 0.1667, 0.25, 0.08333, 0.0, 0.08333, 0.25, 0.1667, 0.25, 0.1667, 0.0, 0.0, 0.0, 0.0, 0.0, 0.001302, 0.0, 0.001736, 0.0, 0.0, 0.0, 0.006944, 0.0, 0.001302, 0.0, 0.0, 0.0, 0.01389, 0.0, 0.001736, 0.0, 0.001302, 0.0, 0.006944, 0.0, 0.0, 0.0, 0.006655, 0.0, 0.01166, 0.0, 0.008681, 0.0, 0.05324, 0.0, 0.06221, 0.0, 0.01166, 0.0, 0.006655, 0.0, 0.06944, 0.0, 0.008681, 0.0, 0.01166, 0.0, 0.06221, 0.0, 0.6667, 0.0, 0.6412, 0.25, 0.7471, 0.25, 0.75, 0.0, 0.6412, 0.25, 0.6389, 0.5, 0.7465, 0.5, 0.7471, 0.25, 0.7471, 0.25, 0.7465, 0.5, 0.8333, 0.5, 0.8333, 0.25, 0.75, 0.0, 0.7471, 0.25, 0.8333, 0.25, 0.8333, 0.0, 0.3333, 0.0, 0.3588, 0.25, 0.5, 0.25, 0.5, 0.0, 0.3588, 0.25, 0.3611, 0.5, 0.5, 0.5, 0.5, 0.25, 0.5, 0.25, 0.5, 0.5, 0.6389, 0.5, 0.6412, 0.25, 0.5, 0.0, 0.5, 0.25, 0.6412, 0.25, 0.6667, 0.0, 0.1667, 0.0, 0.1667, 0.25, 0.2529, 0.25, 0.25, 0.0, 0.1667, 0.25, 0.1667, 0.5, 0.2535, 0.5, 0.2529, 0.25, 0.2529, 0.25, 0.2535, 0.5, 0.3611, 0.5, 0.3588, 0.25, 0.25, 0.0, 0.2529, 0.25, 0.3588, 0.25, 0.3333, 0.0, 0.8333, 0.0, 0.8333, 0.25, 0.9167, 0.25, 0.9167, 0.0, 0.8333, 0.25, 0.8333, 0.5, 0.9167, 0.5, 0.9167, 0.25, 0.9167, 0.25, 0.9167, 0.5, 1.0, 0.5, 1.0, 0.25, 0.9167, 0.0, 0.9167, 0.25, 1.0, 0.25, 1.0, 0.0, 0.3333, 0.0, 0.2685, 0.0, 0.1895, 0.0, 0.25, 0.0, 0.2685, 0.0, 0.1806, 0.0, 0.1267, 0.0, 0.1895, 0.0, 0.1895, 0.0, 0.1267, 0.0, 0.08333, 0.0, 0.125, 0.0, 0.25, 0.0, 0.1895, 0.0, 0.125, 0.0, 0.1667, 0.0, 1.0, 0.0, 0.75, 0.0, 0.6875, 0.0, 0.9167, 0.0, 0.75, 0.0, 0.5, 0.0, 0.4583, 0.0, 0.6875, 0.0, 0.6875, 0.0, 0.4583, 0.0, 0.4167, 0.0, 0.625, 0.0, 0.9167, 0.0, 0.6875, 0.0, 0.625, 0.0, 0.8333, 0.0, 0.6667, 0.0, 0.4815, 0.0, 0.375, 0.0, 0.5, 0.0, 0.4815, 0.0, 0.3194, 0.0, 0.25, 0.0, 0.375, 0.0, 0.375, 0.0, 0.25, 0.0, 0.1806, 0.0, 0.2685, 0.0, 0.5, 0.0, 0.375, 0.0, 0.2685, 0.0, 0.3333, 0.0, 0.8333, 0.0, 0.625, 0.0, 0.5605, 0.0, 0.75, 0.0, 0.625, 0.0, 0.4167, 0.0, 0.3733, 0.0, 0.5605, 0.0, 0.5605, 0.0, 0.3733, 0.0, 0.3194, 0.0, 0.4815, 0.0, 0.75, 0.0, 0.5605, 0.0, 0.4815, 0.0, 0.6667, 0.0, 0.1667, 0.0, 0.125, 0.0, 0.0625, 0.0, 0.08333, 0.0, 0.125, 0.0, 0.08333, 0.0, 0.04167, 0.0, 0.0625, 0.0, 0.0625, 0.0, 0.04167, 0.0, 0.0, 0.0, 0.0, 0.0, 0.08333, 0.0, 0.0625, 0.0, 0.0, 0.0, 0.0, 0.0])
me_plane_002.materials.append(mat_material_001)
me_plane_002.update()
me_plane_003 = bpy.data.meshes.new('Plane.003')
me_plane_003.from_pydata([(-0.5806, 0.6288, 0.2131), (-0.06649, -1.243, 0.1014), (0.6317, -0.08308, -1.421), (-0.6346, -0.08721, -1.602), (-1.298, -1.487, -0.04337), (0.8673, -0.8316, -0.6544), (-1.638, -0.7752, -1.146), (-0.2235, -0.841, -0.05382), (0.2338, -0.07395, -0.9878), (-0.5695, -0.07901, -1.102), (-1.009, -0.9518, -0.1199), (0.4265, -0.6069, -0.5949), (-1.212, -0.5141, -0.8131), (-0.3308, -0.4496, -0.09853), (-0.09692, -0.0734, -0.6385), (-0.5124, -0.07693, -0.6969), (-0.7402, -0.5222, -0.1922), (0.01083, -0.2906, -0.2914), (-0.8449, -0.3003, -0.5485), (-0.4552, 0.3362, 0.4627), (-0.2523, 0.7193, -0.08067), (-0.6685, 0.7187, -0.1405), (-0.861, 0.2737, 0.3641), (-0.1269, 0.4932, 0.2708), (-0.9864, 0.4974, 0.006868), (-1.622, -0.716, -1.07), (-1.282, -1.428, 0.03267), (-0.05082, -1.184, 0.1774), (0.883, -0.7724, -0.5783), (0.6473, -0.02391, -1.345), (-0.619, -0.02803, -1.526)], [], [(2, 5, 28, 29), (5, 1, 27, 28), (4, 6, 25, 26), (5, 2, 8, 11), (4, 1, 7, 10), (1, 5, 11, 7), (6, 4, 10, 12), (2, 3, 9, 8), (3, 6, 12, 9), (12, 10, 16, 18), (8, 9, 15, 14), (9, 12, 18, 15), (11, 8, 14, 17), (10, 7, 13, 16), (7, 11, 17, 13), (15, 18, 24, 21), (17, 14, 20, 23), (16, 13, 19, 22), (13, 17, 23, 19), (18, 16, 22, 24), (14, 15, 21, 20), (19, 23, 0), (19, 0, 22), (22, 0, 24), (0, 21, 24), (0, 20, 21), (0, 23, 20), (3, 2, 29, 30), (6, 3, 30, 25), (1, 4, 26, 27)])
_uv = me_plane_003.uv_layers.new(name='UVMap')
_uv.uv.foreach_set('vector', [0.1818, 0.1575, 0.2273, 0.07873, 0.2273, 0.07873, 0.1818, 0.1575, 0.3182, 0.07873, 0.3636, 0.0, 0.3636, 0.0, 0.3182, 0.07873, 0.8636, 0.07873, 0.9091, 0.1575, 0.9091, 0.1575, 0.8636, 0.07873, 0.2273, 0.07873, 0.1818, 0.1575, 0.1818, 0.1575, 0.2273, 0.07873, 0.7727, 0.07873, 0.7273, 0.0, 0.7273, 0.0, 0.7727, 0.07873, 0.3636, 0.0, 0.3182, 0.07873, 0.3182, 0.07873, 0.3636, 0.0, 0.9091, 0.1575, 0.8636, 0.07873, 0.8636, 0.07873, 0.9091, 0.1575, 0.1818, 0.1575, 0.09091, 0.1575, 0.09091, 0.1575, 0.1818, 0.1575, 1.0, 0.1575, 0.9091, 0.1575, 0.9091, 0.1575, 1.0, 0.1575, 0.9091, 0.1575, 0.8636, 0.07873, 0.8636, 0.07873, 0.9091, 0.1575, 0.1818, 0.1575, 0.09091, 0.1575, 0.09091, 0.1575, 0.1818, 0.1575, 1.0, 0.1575, 0.9091, 0.1575, 0.9091, 0.1575, 1.0, 0.1575, 0.2273, 0.07873, 0.1818, 0.1575, 0.1818, 0.1575, 0.2273, 0.07873, 0.7727, 0.07873, 0.7273, 0.0, 0.7273, 0.0, 0.7727, 0.07873, 0.3636, 0.0, 0.3182, 0.07873, 0.3182, 0.07873, 0.3636, 0.0, 1.0, 0.1575, 0.9091, 0.1575, 0.9091, 0.1575, 1.0, 0.1575, 0.2273, 0.07873, 0.1818, 0.1575, 0.1818, 0.1575, 0.2273, 0.07873, 0.7727, 0.07873, 0.7273, 0.0, 0.7273, 0.0, 0.7727, 0.07873, 0.3636, 0.0, 0.3182, 0.07873, 0.3182, 0.07873, 0.3636, 0.0, 0.9091, 0.1575, 0.8636, 0.07873, 0.8636, 0.07873, 0.9091, 0.1575, 0.1818, 0.1575, 0.09091, 0.1575, 0.09091, 0.1575, 0.1818, 0.1575, 0.1818, 0.0, 0.2273, 0.07873, 0.1364, 0.07873, 0.9091, 0.0, 0.9545, 0.07873, 0.8636, 0.07873, 0.8636, 0.07873, 0.9545, 0.07873, 0.9091, 0.1575, 0.9545, 0.07873, 1.0, 0.1575, 0.9091, 0.1575, 0.1364, 0.07873, 0.1818, 0.1575, 0.09091, 0.1575, 0.1364, 0.07873, 0.2273, 0.07873, 0.1818, 0.1575, 0.09091, 0.1575, 0.1818, 0.1575, 0.1818, 0.1575, 0.09091, 0.1575, 0.9091, 0.1575, 1.0, 0.1575, 1.0, 0.1575, 0.9091, 0.1575, 0.7273, 0.0, 0.7727, 0.07873, 0.7727, 0.07873, 0.7273, 0.0])
me_plane_003.materials.append(mat_material_002)
me_plane_003.update()

# ---- objects
ob_plane = bpy.data.objects.new('Plane', me_plane)
ob_plane_002 = bpy.data.objects.new('Plane.002', me_plane_002)
ob_plane_003 = bpy.data.objects.new('Plane.003', me_plane_003)

# ---- transforms, parenting, visibility, modifiers, constraints
ob_plane.location = (0.0, 0.4648, 1.223)
ob_plane.rotation_euler = (0.4508, -0.0, 0.0)
ob_plane.scale = (0.4719, 0.4719, 0.4719)
_m = ob_plane.modifiers.new('Subdivision', 'SUBSURF')
ob_plane_002.location = (0.0, 0.4648, 1.223)
ob_plane_002.rotation_euler = (0.4508, -0.0, 0.0)
ob_plane_002.scale = (0.4719, 0.4719, 0.4719)
ob_plane_003.location = (0.0, 0.4648, 1.223)
ob_plane_003.rotation_euler = (0.4508, -0.0, 0.0)
ob_plane_003.scale = (0.4719, 0.4719, 0.4719)
_m = ob_plane_003.modifiers.new('Subdivision', 'SUBSURF')

# ---- collection membership
col_collection.objects.link(ob_plane)
col_collection.objects.link(ob_plane_002)
col_collection.objects.link(ob_plane_003)

# ---- scene / render settings (as saved in the file)
scene.frame_start = 1; scene.frame_end = 250; scene.frame_set(1)
scene.render.engine = 'BLENDER_EEVEE_NEXT'
bpy.context.view_layer.update()

# ---- added for rendering (the .blend has no active camera and no usable light): camera, sun
cam_auto = bpy.data.cameras.new('AutoCamera')
cam_auto.lens = 50.0
cam_auto.sensor_width = 36.0
cam_auto.clip_end = 1000.0
ob_auto_camera = bpy.data.objects.new('AutoCamera', cam_auto)
scene.collection.objects.link(ob_auto_camera)
ob_auto_camera.location = (5.12726, -5.93473, 3.76864)
ob_auto_camera.rotation_euler = (1.09748, -7.21219e-08, 0.694738)
scene.camera = ob_auto_camera
light_auto_sun = bpy.data.lights.new('AutoSun', 'SUN')
light_auto_sun.energy = 3.0
light_auto_sun.angle = 0.0523599
ob_auto_sun = bpy.data.objects.new('AutoSun', light_auto_sun)
scene.collection.objects.link(ob_auto_sun)
ob_auto_sun.rotation_euler = (0.872665, 0.174533, 0.523599)
bpy.context.view_layer.update()

